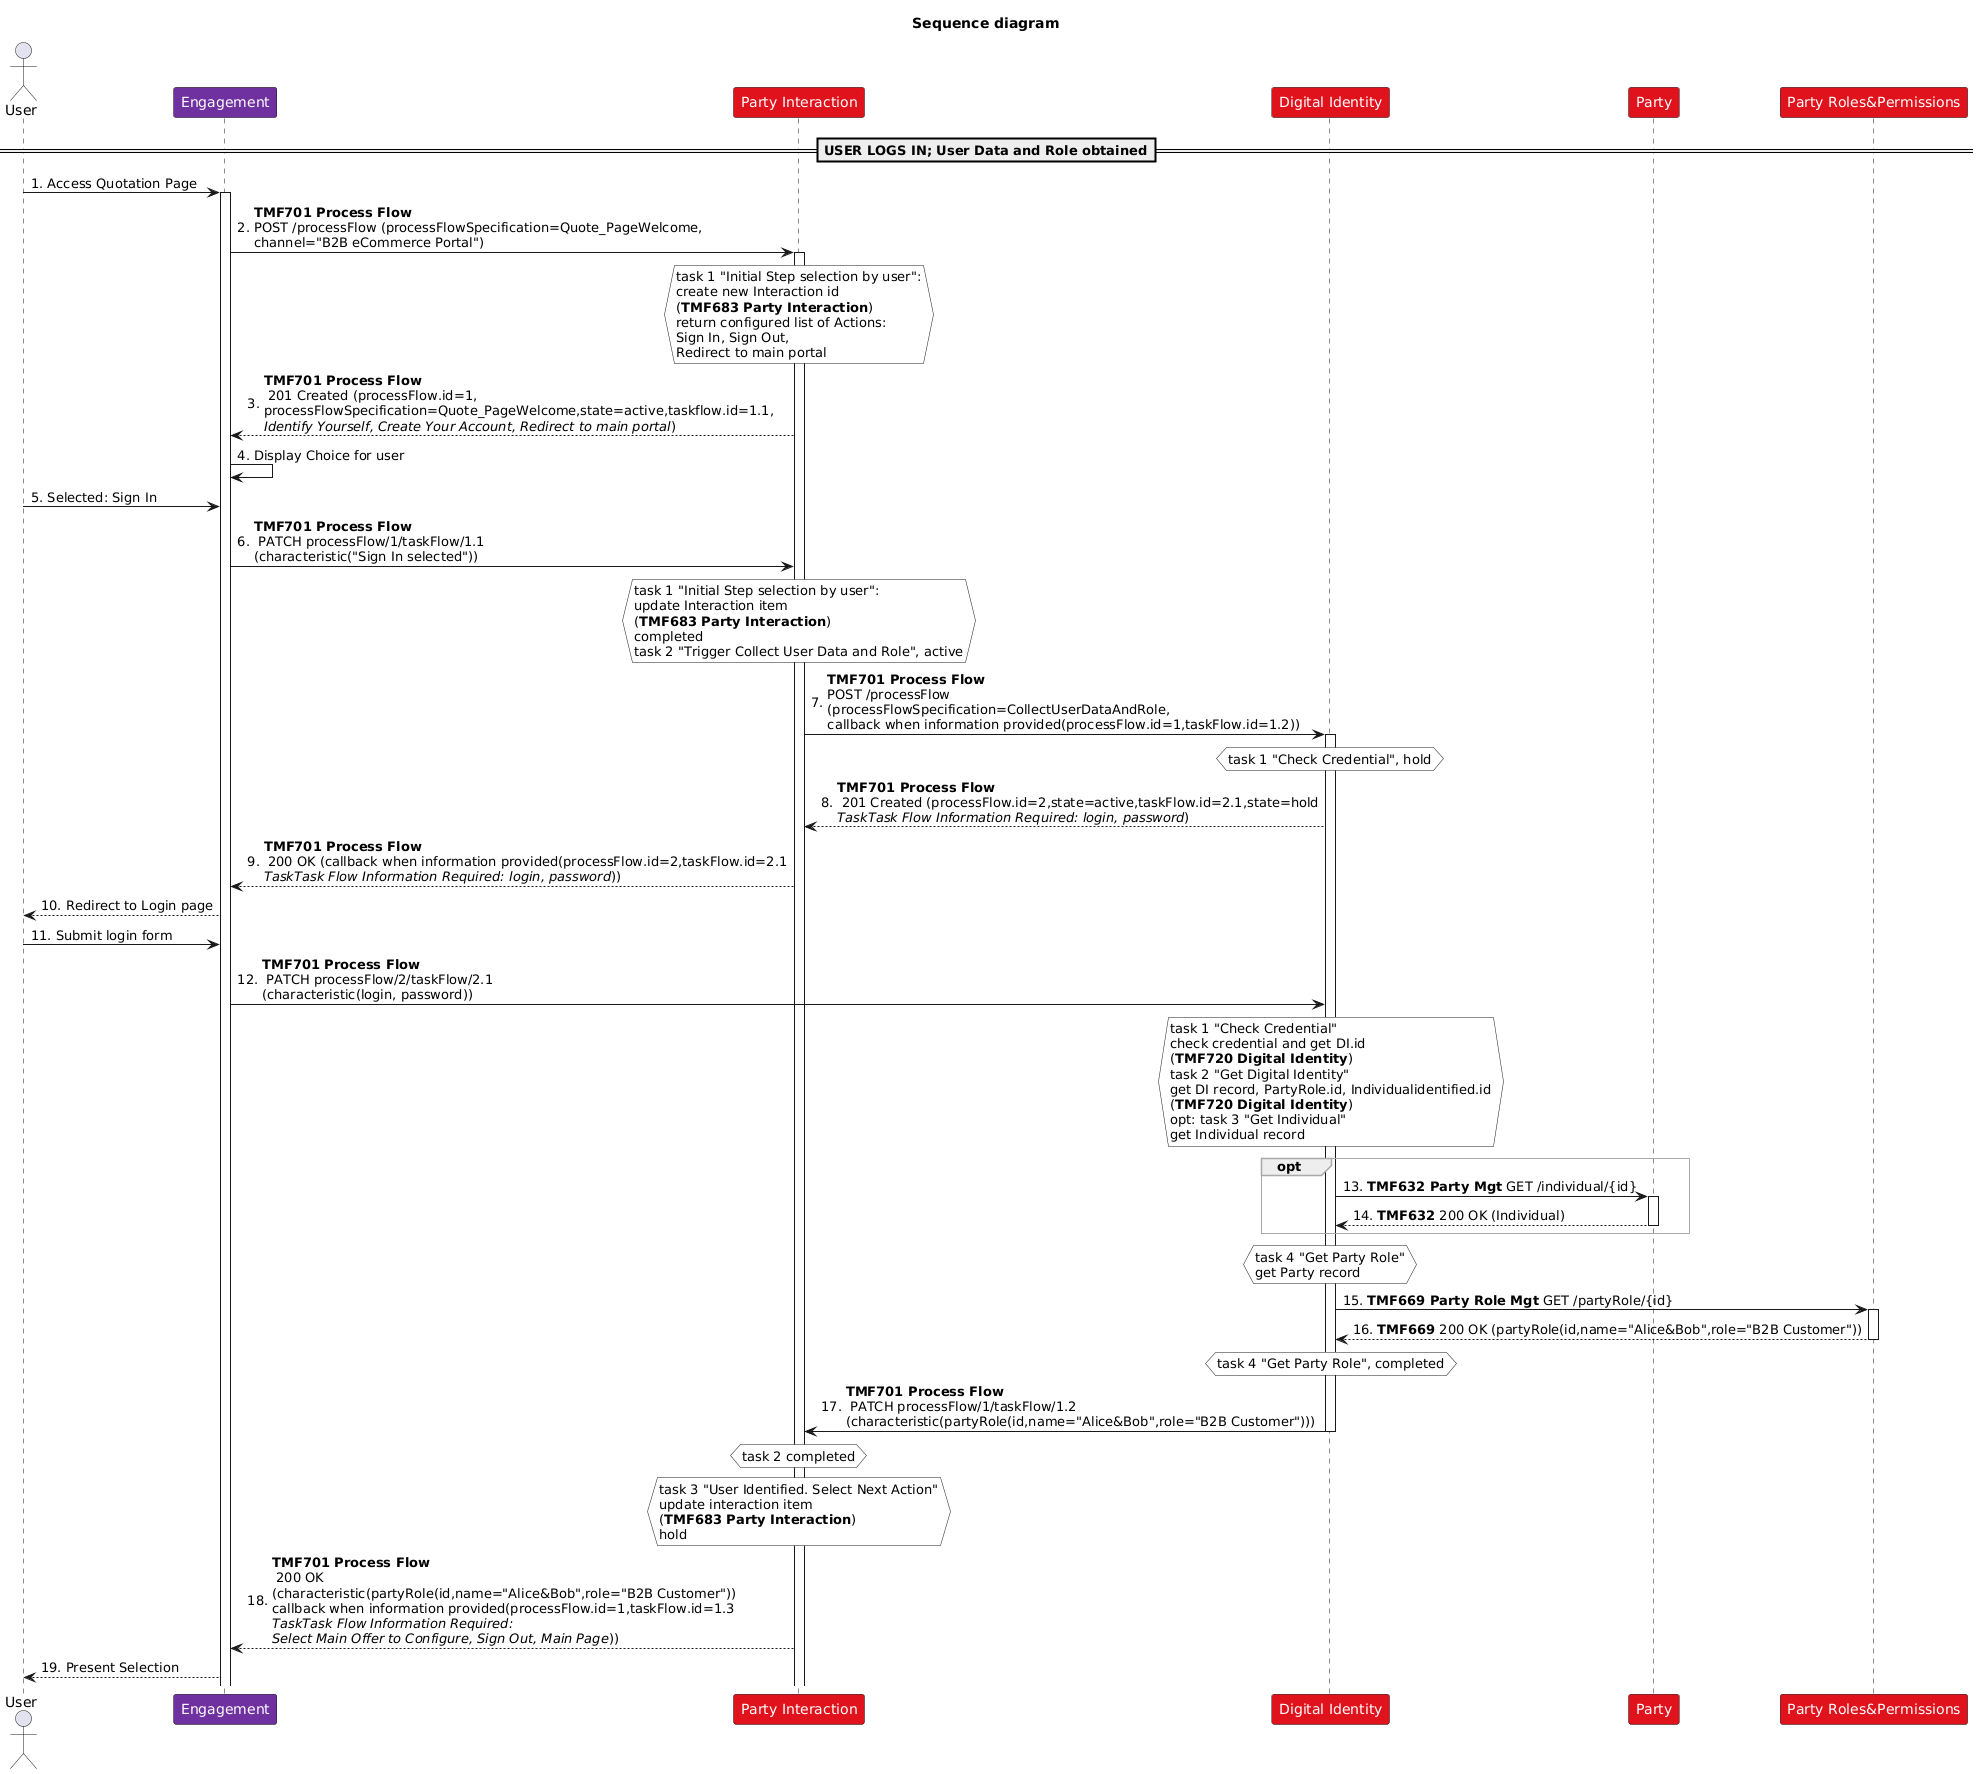

The diagram above was rendered by PlantUML. Its source (embedded in the PNG):
@startuml img/TMFS0016.Step1-3_v12
title Sequence diagram
'hide footbox
skinparam {
ParticipantFontColor automatic
SequenceGroupBorderThickness 1
SequenceGroupBorderColor DarkGrey
SequenceGroupBodyBackgroundColor Transparent
NoteBackgroundColor white
}
autonumber 1 "#'.'"
actor User
participant "Engagement" as Portal #6f30a0
participant "Party Interaction" as PI #e0121c
participant "Digital Identity" as DI #e0121c
participant "Party" as Party #e0121c
participant "Party Roles&Permissions" as RBAC #e0121c
==USER LOGS IN; User Data and Role obtained==
User -> Portal: Access Quotation Page
activate Portal
Portal -> PI: **TMF701 Process Flow**\nPOST /processFlow (processFlowSpecification=Quote_PageWelcome,\nchannel="B2B eCommerce Portal")
hnote over PI
task 1 "Initial Step selection by user":
create new Interaction id
(**TMF683 Party Interaction**)
return configured list of Actions:
Sign In, Sign Out,
Redirect to main portal
end hnote
activate PI
PI --> Portal: **TMF701 Process Flow**\n 201 Created (processFlow.id=1,\nprocessFlowSpecification=Quote_PageWelcome,state=active,taskflow.id=1.1,\n//Identify Yourself, Create Your Account, Redirect to main portal//)
Portal -> Portal: Display Choice for user
User -> Portal: Selected: Sign In
Portal -> PI: **TMF701 Process Flow**\n PATCH processFlow/1/taskFlow/1.1\n(characteristic("Sign In selected"))
hnote over PI
task 1 "Initial Step selection by user":
update Interaction item
(**TMF683 Party Interaction**)
completed
task 2 "Trigger Collect User Data and Role", active
end hnote
PI -> DI: **TMF701 Process Flow**\nPOST /processFlow\n(processFlowSpecification=CollectUserDataAndRole,\ncallback when information provided(processFlow.id=1,taskFlow.id=1.2))
activate DI
hnote over DI
task 1 "Check Credential", hold
end hnote
DI --> PI: **TMF701 Process Flow**\n 201 Created (processFlow.id=2,state=active,taskFlow.id=2.1,state=hold\n//TaskTask Flow Information Required: login, password//)
PI --> Portal: **TMF701 Process Flow**\n 200 OK (callback when information provided(processFlow.id=2,taskFlow.id=2.1\n//TaskTask Flow Information Required: login, password//))
Portal --> User: Redirect to Login page
User -> Portal: Submit login form
Portal -> DI: **TMF701 Process Flow**\n PATCH processFlow/2/taskFlow/2.1\n(characteristic(login, password))
hnote over DI
task 1 "Check Credential"
check credential and get DI.id
(**TMF720 Digital Identity**)
task 2 "Get Digital Identity"
get DI record, PartyRole.id, Individualidentified.id
(**TMF720 Digital Identity**)
opt: task 3 "Get Individual"
get Individual record
end hnote
opt
DI -> Party: **TMF632 Party Mgt** GET /individual/{id}
activate Party
Party --> DI: **TMF632** 200 OK (Individual)
deactivate Party
end
hnote over DI
task 4 "Get Party Role"
get Party record
end hnote
DI -> RBAC: **TMF669 Party Role Mgt** GET /partyRole/{id}
activate RBAC
RBAC --> DI: **TMF669** 200 OK (partyRole(id,name="Alice&Bob",role="B2B Customer"))
hnote over DI
task 4 "Get Party Role", completed
end hnote
deactivate RBAC
DI -> PI: **TMF701 Process Flow**\n PATCH processFlow/1/taskFlow/1.2\n(characteristic(partyRole(id,name="Alice&Bob",role="B2B Customer")))
deactivate DI
hnote over PI
task 2 completed
end hnote
hnote over PI
task 3 "User Identified. Select Next Action"
update interaction item
(**TMF683 Party Interaction**)
hold
end hnote
PI --> Portal: **TMF701 Process Flow**\n 200 OK \n(characteristic(partyRole(id,name="Alice&Bob",role="B2B Customer"))\ncallback when information provided(processFlow.id=1,taskFlow.id=1.3\n//TaskTask Flow Information Required://\n//Select Main Offer to Configure, Sign Out, Main Page//))
Portal --> User: Present Selection
@enduml